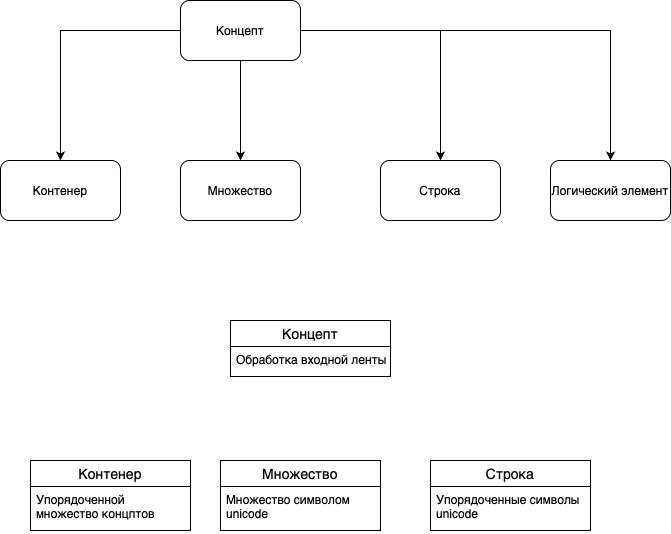

The diagram above was exported from draw.io. Its source (the exported page's mxGraphModel, read from the mxfile embedded in the PNG):
<mxGraphModel dx="1091" dy="707" grid="1" gridSize="10" guides="1" tooltips="1" connect="1" arrows="1" fold="1" page="1" pageScale="1" pageWidth="827" pageHeight="1169" math="0" shadow="0">
  <root>
    <mxCell id="WIyWlLk6GJQsqaUBKTNV-0" />
    <mxCell id="WIyWlLk6GJQsqaUBKTNV-1" parent="WIyWlLk6GJQsqaUBKTNV-0" />
    <mxCell id="F92Fsk90BcqCrI13VOW5-2" value="" style="edgeStyle=orthogonalEdgeStyle;rounded=0;orthogonalLoop=1;jettySize=auto;html=1;" edge="1" parent="WIyWlLk6GJQsqaUBKTNV-1" source="F92Fsk90BcqCrI13VOW5-0" target="F92Fsk90BcqCrI13VOW5-1">
      <mxGeometry relative="1" as="geometry" />
    </mxCell>
    <mxCell id="F92Fsk90BcqCrI13VOW5-4" value="" style="edgeStyle=orthogonalEdgeStyle;rounded=0;orthogonalLoop=1;jettySize=auto;html=1;" edge="1" parent="WIyWlLk6GJQsqaUBKTNV-1" source="F92Fsk90BcqCrI13VOW5-0" target="F92Fsk90BcqCrI13VOW5-3">
      <mxGeometry relative="1" as="geometry" />
    </mxCell>
    <mxCell id="F92Fsk90BcqCrI13VOW5-7" value="" style="edgeStyle=orthogonalEdgeStyle;rounded=0;orthogonalLoop=1;jettySize=auto;html=1;" edge="1" parent="WIyWlLk6GJQsqaUBKTNV-1" source="F92Fsk90BcqCrI13VOW5-0" target="F92Fsk90BcqCrI13VOW5-6">
      <mxGeometry relative="1" as="geometry" />
    </mxCell>
    <mxCell id="F92Fsk90BcqCrI13VOW5-10" value="" style="edgeStyle=orthogonalEdgeStyle;rounded=0;orthogonalLoop=1;jettySize=auto;html=1;" edge="1" parent="WIyWlLk6GJQsqaUBKTNV-1" source="F92Fsk90BcqCrI13VOW5-0" target="F92Fsk90BcqCrI13VOW5-9">
      <mxGeometry relative="1" as="geometry" />
    </mxCell>
    <mxCell id="F92Fsk90BcqCrI13VOW5-0" value="Концепт" style="rounded=1;whiteSpace=wrap;html=1;" vertex="1" parent="WIyWlLk6GJQsqaUBKTNV-1">
      <mxGeometry x="350" y="170" width="120" height="60" as="geometry" />
    </mxCell>
    <mxCell id="F92Fsk90BcqCrI13VOW5-1" value="Контенер" style="whiteSpace=wrap;html=1;rounded=1;" vertex="1" parent="WIyWlLk6GJQsqaUBKTNV-1">
      <mxGeometry x="170" y="330" width="120" height="60" as="geometry" />
    </mxCell>
    <mxCell id="F92Fsk90BcqCrI13VOW5-3" value="Множество" style="whiteSpace=wrap;html=1;rounded=1;" vertex="1" parent="WIyWlLk6GJQsqaUBKTNV-1">
      <mxGeometry x="350" y="330" width="120" height="60" as="geometry" />
    </mxCell>
    <mxCell id="F92Fsk90BcqCrI13VOW5-6" value="Строка" style="whiteSpace=wrap;html=1;rounded=1;" vertex="1" parent="WIyWlLk6GJQsqaUBKTNV-1">
      <mxGeometry x="550" y="330" width="120" height="60" as="geometry" />
    </mxCell>
    <mxCell id="F92Fsk90BcqCrI13VOW5-9" value="Логический элемент" style="whiteSpace=wrap;html=1;rounded=1;" vertex="1" parent="WIyWlLk6GJQsqaUBKTNV-1">
      <mxGeometry x="720" y="330" width="120" height="60" as="geometry" />
    </mxCell>
    <mxCell id="F92Fsk90BcqCrI13VOW5-24" value="Концепт" style="swimlane;fontStyle=0;childLayout=stackLayout;horizontal=1;startSize=26;horizontalStack=0;resizeParent=1;resizeParentMax=0;resizeLast=0;collapsible=1;marginBottom=0;align=center;fontSize=14;" vertex="1" parent="WIyWlLk6GJQsqaUBKTNV-1">
      <mxGeometry x="400" y="490" width="160" height="56" as="geometry" />
    </mxCell>
    <mxCell id="F92Fsk90BcqCrI13VOW5-25" value="Обработка входной ленты" style="text;strokeColor=none;fillColor=none;spacingLeft=4;spacingRight=4;overflow=hidden;rotatable=0;points=[[0,0.5],[1,0.5]];portConstraint=eastwest;fontSize=12;" vertex="1" parent="F92Fsk90BcqCrI13VOW5-24">
      <mxGeometry y="26" width="160" height="30" as="geometry" />
    </mxCell>
    <mxCell id="F92Fsk90BcqCrI13VOW5-36" value="Контенер" style="swimlane;fontStyle=0;childLayout=stackLayout;horizontal=1;startSize=26;horizontalStack=0;resizeParent=1;resizeParentMax=0;resizeLast=0;collapsible=1;marginBottom=0;align=center;fontSize=14;" vertex="1" parent="WIyWlLk6GJQsqaUBKTNV-1">
      <mxGeometry x="200" y="630" width="160" height="70" as="geometry" />
    </mxCell>
    <mxCell id="F92Fsk90BcqCrI13VOW5-37" value="Упорядоченной множество концптов" style="text;strokeColor=none;fillColor=none;spacingLeft=4;spacingRight=4;overflow=hidden;rotatable=0;points=[[0,0.5],[1,0.5]];portConstraint=eastwest;fontSize=12;whiteSpace=wrap;" vertex="1" parent="F92Fsk90BcqCrI13VOW5-36">
      <mxGeometry y="26" width="160" height="44" as="geometry" />
    </mxCell>
    <mxCell id="F92Fsk90BcqCrI13VOW5-40" value="Множество" style="swimlane;fontStyle=0;childLayout=stackLayout;horizontal=1;startSize=26;horizontalStack=0;resizeParent=1;resizeParentMax=0;resizeLast=0;collapsible=1;marginBottom=0;align=center;fontSize=14;" vertex="1" parent="WIyWlLk6GJQsqaUBKTNV-1">
      <mxGeometry x="390" y="630" width="160" height="70" as="geometry" />
    </mxCell>
    <mxCell id="F92Fsk90BcqCrI13VOW5-41" value="Множество символом unicode" style="text;strokeColor=none;fillColor=none;spacingLeft=4;spacingRight=4;overflow=hidden;rotatable=0;points=[[0,0.5],[1,0.5]];portConstraint=eastwest;fontSize=12;whiteSpace=wrap;" vertex="1" parent="F92Fsk90BcqCrI13VOW5-40">
      <mxGeometry y="26" width="160" height="44" as="geometry" />
    </mxCell>
    <mxCell id="F92Fsk90BcqCrI13VOW5-44" value="Строка" style="swimlane;fontStyle=0;childLayout=stackLayout;horizontal=1;startSize=26;horizontalStack=0;resizeParent=1;resizeParentMax=0;resizeLast=0;collapsible=1;marginBottom=0;align=center;fontSize=14;" vertex="1" parent="WIyWlLk6GJQsqaUBKTNV-1">
      <mxGeometry x="600" y="630" width="160" height="70" as="geometry" />
    </mxCell>
    <mxCell id="F92Fsk90BcqCrI13VOW5-45" value="Упорядоченные символы unicode" style="text;strokeColor=none;fillColor=none;spacingLeft=4;spacingRight=4;overflow=hidden;rotatable=0;points=[[0,0.5],[1,0.5]];portConstraint=eastwest;fontSize=12;whiteSpace=wrap;" vertex="1" parent="F92Fsk90BcqCrI13VOW5-44">
      <mxGeometry y="26" width="160" height="44" as="geometry" />
    </mxCell>
  </root>
</mxGraphModel>